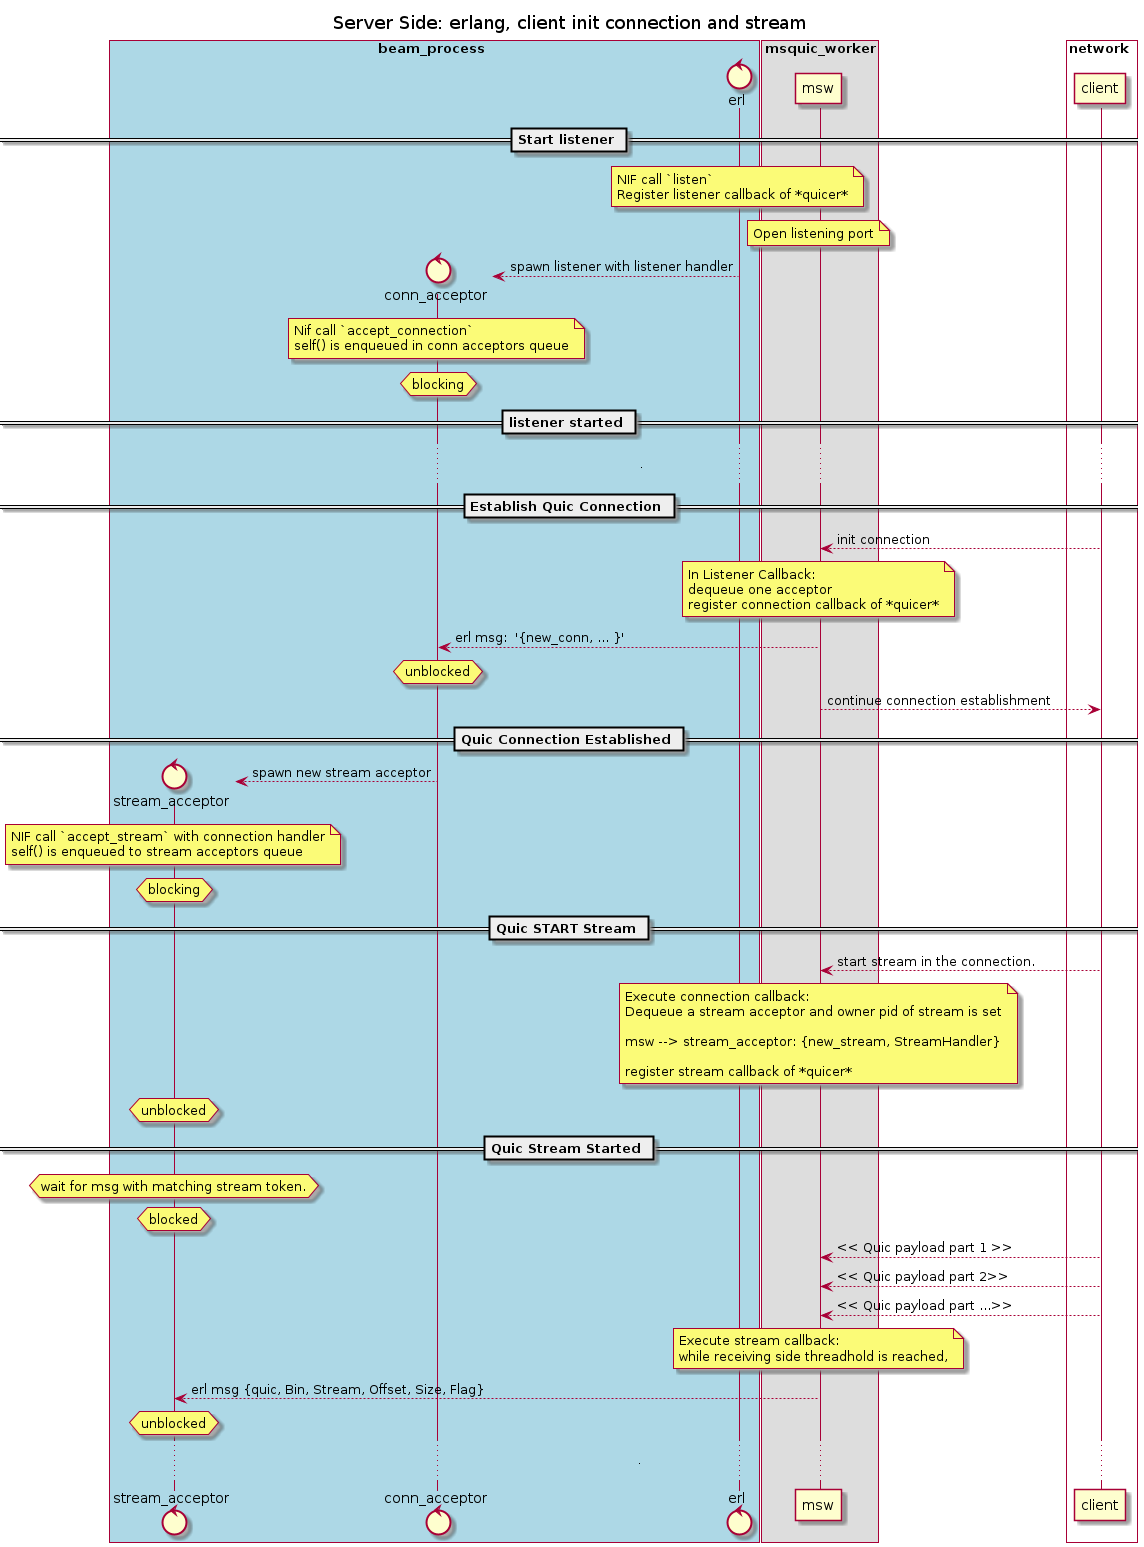

The diagram above was rendered by PlantUML. Its source (embedded in the PNG):
@startuml
title
Server Side: erlang, client init connection and stream
end title

box beam_process #lightblue
control stream_acceptor
control conn_acceptor
control erl
end box
box msquic_worker
participant msw
end box
box network #light_green
participant client
end box
== Start listener ==
note over erl
NIF call `listen`
Register listener callback of *quicer*
end note

note over msw
Open listening port
end note

create conn_acceptor
erl --> conn_acceptor: spawn listener with listener handler
note over conn_acceptor
Nif call `accept_connection`
self() is enqueued in conn acceptors queue
end note
hnote over conn_acceptor: blocking
== listener started ==
...  ....
== Establish Quic Connection ==
client --> msw : init connection

note over msw
In Listener Callback:
dequeue one acceptor
register connection callback of *quicer*
end note

msw --> conn_acceptor: erl msg:  '{new_conn, ... }'

hnote over conn_acceptor: unblocked

msw ---> client: continue connection establishment
== Quic Connection Established ==

create stream_acceptor
conn_acceptor --> stream_acceptor: spawn new stream acceptor

note over stream_acceptor
NIF call `accept_stream` with connection handler
self() is enqueued to stream acceptors queue
end note

hnote over stream_acceptor: blocking

== Quic START Stream ==
client --> msw: start stream in the connection.

note over msw
Execute connection callback:
Dequeue a stream acceptor and owner pid of stream is set

msw --> stream_acceptor: {new_stream, StreamHandler}

register stream callback of *quicer*
end note

hnote over stream_acceptor: unblocked

== Quic Stream Started ==

hnote over stream_acceptor: wait for msg with matching stream token.

hnote over stream_acceptor: blocked

client --> msw: << Quic payload part 1 >>
client --> msw: << Quic payload part 2>>
client --> msw: << Quic payload part ...>>

note over msw
Execute stream callback:
while receiving side threadhold is reached,
end note

msw --> stream_acceptor : erl msg {quic, Bin, Stream, Offset, Size, Flag}

hnote over stream_acceptor: unblocked

... ....
@enduml